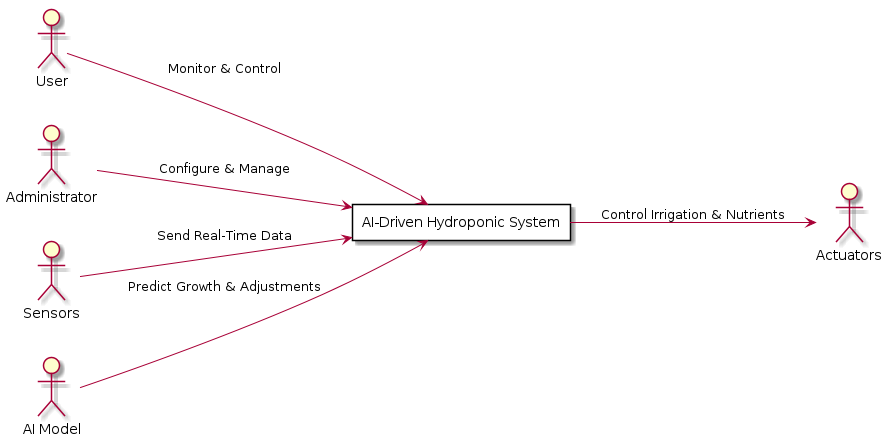

The diagram above was rendered by PlantUML. Its source (embedded in the PNG):
@startuml
left to right direction

actor "User" as User
actor "Administrator" as Admin
actor "Sensors" as Sensors
actor "Actuators" as Actuators
actor "AI Model" as AI

rectangle "AI-Driven Hydroponic System" as System {
}

User -down-> System : "Monitor & Control"
Admin -down-> System : "Configure & Manage"
Sensors -down-> System : "Send Real-Time Data"
AI -down-> System : "Predict Growth & Adjustments"
System -down-> Actuators : "Control Irrigation & Nutrients"

@enduml